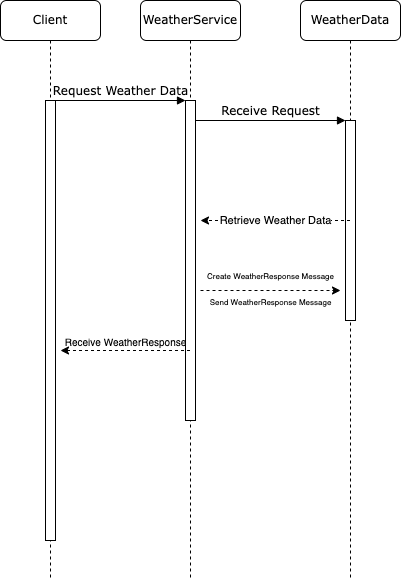

The diagram above was exported from draw.io. Its source (the exported page's mxGraphModel, read from the mxfile embedded in the PNG):
<mxGraphModel dx="603" dy="766" grid="1" gridSize="10" guides="1" tooltips="1" connect="1" arrows="1" fold="1" page="1" pageScale="1" pageWidth="1100" pageHeight="850" background="none" math="0" shadow="0">
  <root>
    <mxCell id="0" />
    <mxCell id="1" parent="0" />
    <mxCell id="7baba1c4bc27f4b0-2" value="WeatherService" style="shape=umlLifeline;perimeter=lifelinePerimeter;whiteSpace=wrap;html=1;container=1;collapsible=0;recursiveResize=0;outlineConnect=0;rounded=1;shadow=0;comic=0;labelBackgroundColor=none;strokeWidth=1;fontFamily=Verdana;fontSize=12;align=center;" parent="1" vertex="1">
      <mxGeometry x="220" y="80" width="100" height="580" as="geometry" />
    </mxCell>
    <mxCell id="7baba1c4bc27f4b0-10" value="" style="html=1;points=[];perimeter=orthogonalPerimeter;rounded=0;shadow=0;comic=0;labelBackgroundColor=none;strokeWidth=1;fontFamily=Verdana;fontSize=12;align=center;" parent="7baba1c4bc27f4b0-2" vertex="1">
      <mxGeometry x="45" y="100" width="10" height="320" as="geometry" />
    </mxCell>
    <mxCell id="7baba1c4bc27f4b0-3" value="WeatherData" style="shape=umlLifeline;perimeter=lifelinePerimeter;whiteSpace=wrap;html=1;container=1;collapsible=0;recursiveResize=0;outlineConnect=0;rounded=1;shadow=0;comic=0;labelBackgroundColor=none;strokeWidth=1;fontFamily=Verdana;fontSize=12;align=center;" parent="1" vertex="1">
      <mxGeometry x="380" y="80" width="100" height="580" as="geometry" />
    </mxCell>
    <mxCell id="7baba1c4bc27f4b0-13" value="" style="html=1;points=[];perimeter=orthogonalPerimeter;rounded=0;shadow=0;comic=0;labelBackgroundColor=none;strokeWidth=1;fontFamily=Verdana;fontSize=12;align=center;" parent="7baba1c4bc27f4b0-3" vertex="1">
      <mxGeometry x="45" y="120" width="10" height="200" as="geometry" />
    </mxCell>
    <mxCell id="7baba1c4bc27f4b0-8" value="Client" style="shape=umlLifeline;perimeter=lifelinePerimeter;whiteSpace=wrap;html=1;container=1;collapsible=0;recursiveResize=0;outlineConnect=0;rounded=1;shadow=0;comic=0;labelBackgroundColor=none;strokeWidth=1;fontFamily=Verdana;fontSize=12;align=center;" parent="1" vertex="1">
      <mxGeometry x="80" y="80" width="100" height="580" as="geometry" />
    </mxCell>
    <mxCell id="7baba1c4bc27f4b0-9" value="" style="html=1;points=[];perimeter=orthogonalPerimeter;rounded=0;shadow=0;comic=0;labelBackgroundColor=none;strokeWidth=1;fontFamily=Verdana;fontSize=12;align=center;" parent="7baba1c4bc27f4b0-8" vertex="1">
      <mxGeometry x="45" y="100" width="10" height="440" as="geometry" />
    </mxCell>
    <mxCell id="7baba1c4bc27f4b0-11" value="Request Weather Data" style="html=1;verticalAlign=bottom;endArrow=block;entryX=0;entryY=0;labelBackgroundColor=none;fontFamily=Verdana;fontSize=12;edgeStyle=elbowEdgeStyle;elbow=vertical;" parent="1" source="7baba1c4bc27f4b0-9" target="7baba1c4bc27f4b0-10" edge="1">
      <mxGeometry relative="1" as="geometry">
        <mxPoint x="200" y="190" as="sourcePoint" />
      </mxGeometry>
    </mxCell>
    <mxCell id="7baba1c4bc27f4b0-14" value="Receive Request" style="html=1;verticalAlign=bottom;endArrow=block;entryX=0;entryY=0;labelBackgroundColor=none;fontFamily=Verdana;fontSize=12;edgeStyle=elbowEdgeStyle;elbow=vertical;" parent="1" source="7baba1c4bc27f4b0-10" target="7baba1c4bc27f4b0-13" edge="1">
      <mxGeometry relative="1" as="geometry">
        <mxPoint x="350" y="200" as="sourcePoint" />
      </mxGeometry>
    </mxCell>
    <mxCell id="qZlu3HxgX37yNIwdd2Jf-1" value="Retrieve Weather Data" style="endArrow=classic;html=1;rounded=0;dashed=1;" edge="1" parent="1" source="7baba1c4bc27f4b0-3">
      <mxGeometry width="50" height="50" relative="1" as="geometry">
        <mxPoint x="350" y="420" as="sourcePoint" />
        <mxPoint x="280" y="300" as="targetPoint" />
        <Array as="points">
          <mxPoint x="330" y="300" />
        </Array>
      </mxGeometry>
    </mxCell>
    <mxCell id="qZlu3HxgX37yNIwdd2Jf-2" value="&lt;p style=&quot;line-height: 110%; font-size: 8px;&quot;&gt;Create WeatherResponse Message&lt;/p&gt;&lt;p style=&quot;line-height: 110%; font-size: 8px;&quot;&gt;&lt;br style=&quot;font-size: 8px;&quot;&gt;Send WeatherResponse Message&lt;/p&gt;" style="endArrow=classic;html=1;rounded=0;labelBackgroundColor=none;textDirection=ltr;labelPosition=center;verticalLabelPosition=middle;align=center;verticalAlign=middle;spacing=0;fontSize=8;dashed=1;" edge="1" parent="1">
      <mxGeometry width="50" height="50" relative="1" as="geometry">
        <mxPoint x="280" y="370" as="sourcePoint" />
        <mxPoint x="420" y="370" as="targetPoint" />
        <mxPoint as="offset" />
      </mxGeometry>
    </mxCell>
    <mxCell id="qZlu3HxgX37yNIwdd2Jf-4" value="Receive WeatherResponse" style="endArrow=classic;html=1;rounded=0;labelBackgroundColor=none;fontSize=10;labelPosition=center;verticalLabelPosition=top;align=center;verticalAlign=bottom;dashed=1;" edge="1" parent="1" source="7baba1c4bc27f4b0-2">
      <mxGeometry x="0.0036" width="50" height="50" relative="1" as="geometry">
        <mxPoint x="180" y="470" as="sourcePoint" />
        <mxPoint x="140" y="430" as="targetPoint" />
        <mxPoint as="offset" />
      </mxGeometry>
    </mxCell>
  </root>
</mxGraphModel>